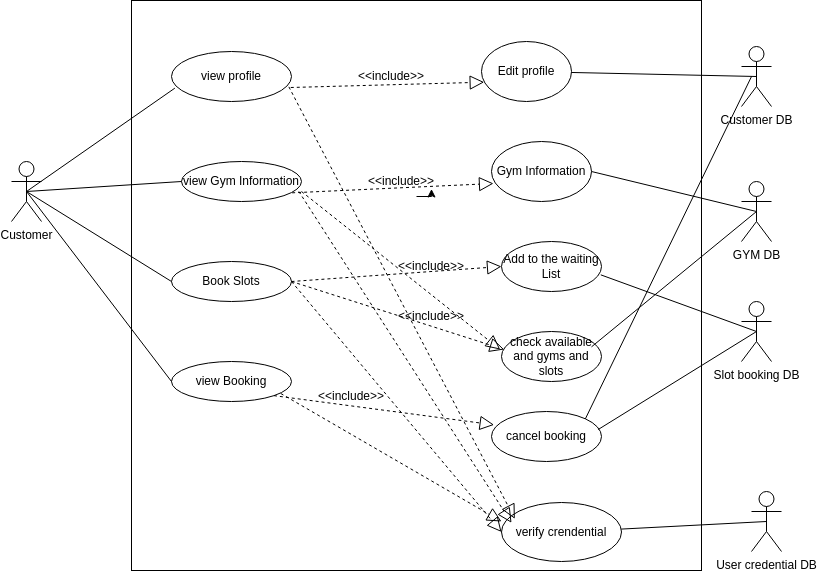

The diagram above was exported from draw.io. Its source (the exported page's mxGraphModel, read from the mxfile embedded in the PNG):
<mxGraphModel dx="1126" dy="1569" grid="1" gridSize="10" guides="1" tooltips="1" connect="1" arrows="1" fold="1" page="1" pageScale="1" pageWidth="850" pageHeight="1100" math="0" shadow="0">
  <root>
    <mxCell id="0" />
    <mxCell id="1" parent="0" />
    <mxCell id="pQcdoCitMPSX-SjuiNnj-2" parent="1" style="whiteSpace=wrap;html=1;aspect=fixed;" value="" vertex="1">
      <mxGeometry height="570" width="570" x="150" y="-531" as="geometry" />
    </mxCell>
    <mxCell id="pQcdoCitMPSX-SjuiNnj-3" parent="1" style="shape=umlActor;verticalLabelPosition=bottom;verticalAlign=top;html=1;outlineConnect=0;" value="Customer" vertex="1">
      <mxGeometry height="60" width="30" x="30" y="-370" as="geometry" />
    </mxCell>
    <mxCell id="pQcdoCitMPSX-SjuiNnj-4" parent="1" style="ellipse;whiteSpace=wrap;html=1;" value="view profile" vertex="1">
      <mxGeometry height="50" width="120" x="190" y="-480" as="geometry" />
    </mxCell>
    <mxCell id="pQcdoCitMPSX-SjuiNnj-6" parent="1" style="ellipse;whiteSpace=wrap;html=1;" value="view Gym Information" vertex="1">
      <mxGeometry height="40" width="120" x="200" y="-370" as="geometry" />
    </mxCell>
    <mxCell id="pQcdoCitMPSX-SjuiNnj-7" parent="1" style="ellipse;whiteSpace=wrap;html=1;" value="Book Slots" vertex="1">
      <mxGeometry height="40" width="120" x="190" y="-270" as="geometry" />
    </mxCell>
    <mxCell id="pQcdoCitMPSX-SjuiNnj-8" parent="1" style="ellipse;whiteSpace=wrap;html=1;" value="view Booking" vertex="1">
      <mxGeometry height="40" width="120" x="190" y="-170" as="geometry" />
    </mxCell>
    <mxCell id="pQcdoCitMPSX-SjuiNnj-11" parent="1" style="shape=umlActor;verticalLabelPosition=bottom;verticalAlign=top;html=1;outlineConnect=0;" value="Customer DB" vertex="1">
      <mxGeometry height="60" width="30" x="760" y="-485" as="geometry" />
    </mxCell>
    <mxCell id="pQcdoCitMPSX-SjuiNnj-14" parent="1" style="shape=umlActor;verticalLabelPosition=bottom;verticalAlign=top;html=1;outlineConnect=0;" value="Slot booking DB" vertex="1">
      <mxGeometry height="60" width="30" x="760" y="-230" as="geometry" />
    </mxCell>
    <mxCell id="pQcdoCitMPSX-SjuiNnj-15" parent="1" style="ellipse;whiteSpace=wrap;html=1;" value="Edit profile" vertex="1">
      <mxGeometry height="60" width="90" x="500" y="-490" as="geometry" />
    </mxCell>
    <mxCell id="pQcdoCitMPSX-SjuiNnj-28" parent="1" style="ellipse;whiteSpace=wrap;html=1;" value="Gym Information" vertex="1">
      <mxGeometry height="60" width="100" x="510" y="-390" as="geometry" />
    </mxCell>
    <mxCell id="pQcdoCitMPSX-SjuiNnj-45" parent="1" style="shape=umlActor;verticalLabelPosition=bottom;verticalAlign=top;html=1;outlineConnect=0;" value="User credential DB" vertex="1">
      <mxGeometry height="60" width="30" x="770" y="-40" as="geometry" />
    </mxCell>
    <mxCell id="pQcdoCitMPSX-SjuiNnj-53" parent="1" style="ellipse;whiteSpace=wrap;html=1;" value="Add to the waiting List" vertex="1">
      <mxGeometry height="50" width="100" x="520" y="-290" as="geometry" />
    </mxCell>
    <mxCell id="pQcdoCitMPSX-SjuiNnj-54" parent="1" style="ellipse;whiteSpace=wrap;html=1;" value="check available and gyms and slots" vertex="1">
      <mxGeometry height="50" width="100" x="520" y="-200" as="geometry" />
    </mxCell>
    <mxCell id="pQcdoCitMPSX-SjuiNnj-55" parent="1" style="ellipse;whiteSpace=wrap;html=1;" value="cancel booking" vertex="1">
      <mxGeometry height="50" width="110" x="510" y="-120" as="geometry" />
    </mxCell>
    <mxCell id="pQcdoCitMPSX-SjuiNnj-56" parent="1" style="ellipse;whiteSpace=wrap;html=1;" value="verify crendential" vertex="1">
      <mxGeometry height="59" width="120" x="520" y="-29" as="geometry" />
    </mxCell>
    <mxCell id="pQcdoCitMPSX-SjuiNnj-61" edge="1" parent="1" source="pQcdoCitMPSX-SjuiNnj-4" style="endArrow=block;dashed=1;endFill=0;endSize=12;html=1;rounded=0;exitX=0.994;exitY=0.72;exitDx=0;exitDy=0;exitPerimeter=0;entryX=0.03;entryY=0.678;entryDx=0;entryDy=0;entryPerimeter=0;" target="pQcdoCitMPSX-SjuiNnj-15" value="">
      <mxGeometry relative="1" width="160" as="geometry">
        <mxPoint x="320" y="-350" as="sourcePoint" />
        <mxPoint x="480" y="-350" as="targetPoint" />
      </mxGeometry>
    </mxCell>
    <mxCell id="pQcdoCitMPSX-SjuiNnj-62" parent="1" style="text;html=1;whiteSpace=wrap;strokeColor=none;fillColor=none;align=center;verticalAlign=middle;rounded=0;" value="&amp;lt;&amp;lt;include&amp;gt;&amp;gt;" vertex="1">
      <mxGeometry height="30" width="60" x="380" y="-470" as="geometry" />
    </mxCell>
    <mxCell id="pQcdoCitMPSX-SjuiNnj-63" edge="1" parent="1" source="pQcdoCitMPSX-SjuiNnj-4" style="endArrow=block;dashed=1;endFill=0;endSize=12;html=1;rounded=0;exitX=0.978;exitY=0.707;exitDx=0;exitDy=0;exitPerimeter=0;entryX=0.111;entryY=0.277;entryDx=0;entryDy=0;entryPerimeter=0;" target="pQcdoCitMPSX-SjuiNnj-56" value="">
      <mxGeometry relative="1" width="160" as="geometry">
        <mxPoint x="320" y="-350" as="sourcePoint" />
        <mxPoint x="480" y="-350" as="targetPoint" />
      </mxGeometry>
    </mxCell>
    <mxCell id="pQcdoCitMPSX-SjuiNnj-64" edge="1" parent="1" source="pQcdoCitMPSX-SjuiNnj-6" style="endArrow=block;dashed=1;endFill=0;endSize=12;html=1;rounded=0;exitX=0.978;exitY=0.75;exitDx=0;exitDy=0;exitPerimeter=0;" value="">
      <mxGeometry relative="1" width="160" as="geometry">
        <mxPoint x="320" y="-270" as="sourcePoint" />
        <mxPoint x="530" y="-8.666748046875" as="targetPoint" />
      </mxGeometry>
    </mxCell>
    <mxCell id="pQcdoCitMPSX-SjuiNnj-65" edge="1" parent="1" source="pQcdoCitMPSX-SjuiNnj-7" style="endArrow=block;dashed=1;endFill=0;endSize=12;html=1;rounded=0;exitX=1;exitY=0.5;exitDx=0;exitDy=0;entryX=0;entryY=0.5;entryDx=0;entryDy=0;" target="pQcdoCitMPSX-SjuiNnj-56" value="">
      <mxGeometry relative="1" width="160" as="geometry">
        <mxPoint x="320" y="-220" as="sourcePoint" />
        <mxPoint x="480" y="-220" as="targetPoint" />
      </mxGeometry>
    </mxCell>
    <mxCell id="pQcdoCitMPSX-SjuiNnj-66" edge="1" parent="1" source="pQcdoCitMPSX-SjuiNnj-8" style="endArrow=block;dashed=1;endFill=0;endSize=12;html=1;rounded=0;exitX=0.911;exitY=0.8;exitDx=0;exitDy=0;exitPerimeter=0;" value="">
      <mxGeometry relative="1" width="160" as="geometry">
        <mxPoint x="320" y="-220" as="sourcePoint" />
        <mxPoint x="520" y="-10" as="targetPoint" />
      </mxGeometry>
    </mxCell>
    <mxCell id="pQcdoCitMPSX-SjuiNnj-67" edge="1" parent="1" source="pQcdoCitMPSX-SjuiNnj-6" style="endArrow=block;dashed=1;endFill=0;endSize=12;html=1;rounded=0;exitX=0.922;exitY=0.783;exitDx=0;exitDy=0;exitPerimeter=0;entryX=0.02;entryY=0.7;entryDx=0;entryDy=0;entryPerimeter=0;" target="pQcdoCitMPSX-SjuiNnj-28" value="">
      <mxGeometry relative="1" width="160" as="geometry">
        <mxPoint x="320" y="-220" as="sourcePoint" />
        <mxPoint x="480" y="-220" as="targetPoint" />
      </mxGeometry>
    </mxCell>
    <mxCell id="pQcdoCitMPSX-SjuiNnj-68" parent="1" style="text;html=1;whiteSpace=wrap;strokeColor=none;fillColor=none;align=center;verticalAlign=middle;rounded=0;" value="&amp;lt;&amp;lt;include&amp;gt;&amp;gt;" vertex="1">
      <mxGeometry height="30" width="60" x="390" y="-365" as="geometry" />
    </mxCell>
    <mxCell id="pQcdoCitMPSX-SjuiNnj-69" parent="1" style="shape=umlActor;verticalLabelPosition=bottom;verticalAlign=top;html=1;outlineConnect=0;" value="GYM DB" vertex="1">
      <mxGeometry height="60" width="30" x="760" y="-350" as="geometry" />
    </mxCell>
    <mxCell id="pQcdoCitMPSX-SjuiNnj-73" edge="1" parent="1" source="pQcdoCitMPSX-SjuiNnj-7" style="endArrow=block;dashed=1;endFill=0;endSize=12;html=1;rounded=0;exitX=1;exitY=0.5;exitDx=0;exitDy=0;entryX=0;entryY=0.5;entryDx=0;entryDy=0;" target="pQcdoCitMPSX-SjuiNnj-53" value="">
      <mxGeometry relative="1" width="160" as="geometry">
        <mxPoint x="330" y="-300" as="sourcePoint" />
        <mxPoint x="490" y="-300" as="targetPoint" />
      </mxGeometry>
    </mxCell>
    <mxCell id="pQcdoCitMPSX-SjuiNnj-74" parent="1" style="text;html=1;whiteSpace=wrap;strokeColor=none;fillColor=none;align=center;verticalAlign=middle;rounded=0;" value="&amp;lt;&amp;lt;include&amp;gt;&amp;gt;" vertex="1">
      <mxGeometry height="30" width="60" x="420" y="-280" as="geometry" />
    </mxCell>
    <mxCell id="pQcdoCitMPSX-SjuiNnj-75" edge="1" parent="1" source="pQcdoCitMPSX-SjuiNnj-7" style="endArrow=block;dashed=1;endFill=0;endSize=12;html=1;rounded=0;exitX=1;exitY=0.5;exitDx=0;exitDy=0;entryX=0.027;entryY=0.36;entryDx=0;entryDy=0;entryPerimeter=0;" target="pQcdoCitMPSX-SjuiNnj-54" value="">
      <mxGeometry relative="1" width="160" as="geometry">
        <mxPoint x="330" y="-300" as="sourcePoint" />
        <mxPoint x="490" y="-300" as="targetPoint" />
      </mxGeometry>
    </mxCell>
    <mxCell id="pQcdoCitMPSX-SjuiNnj-76" edge="1" parent="1" source="pQcdoCitMPSX-SjuiNnj-8" style="endArrow=block;dashed=1;endFill=0;endSize=12;html=1;rounded=0;entryX=0.024;entryY=0.267;entryDx=0;entryDy=0;entryPerimeter=0;exitX=1;exitY=1;exitDx=0;exitDy=0;" target="pQcdoCitMPSX-SjuiNnj-55" value="">
      <mxGeometry relative="1" width="160" as="geometry">
        <mxPoint x="300" y="-130" as="sourcePoint" />
        <mxPoint x="490" y="-300" as="targetPoint" />
      </mxGeometry>
    </mxCell>
    <mxCell id="pQcdoCitMPSX-SjuiNnj-77" parent="1" style="text;html=1;whiteSpace=wrap;strokeColor=none;fillColor=none;align=center;verticalAlign=middle;rounded=0;" value="&amp;lt;&amp;lt;include&amp;gt;&amp;gt;" vertex="1">
      <mxGeometry height="30" width="60" x="340" y="-150" as="geometry" />
    </mxCell>
    <mxCell id="pQcdoCitMPSX-SjuiNnj-78" edge="1" parent="1" style="endArrow=block;dashed=1;endFill=0;endSize=12;html=1;rounded=0;entryX=-0.013;entryY=0.36;entryDx=0;entryDy=0;entryPerimeter=0;" target="pQcdoCitMPSX-SjuiNnj-54" value="">
      <mxGeometry relative="1" width="160" as="geometry">
        <mxPoint x="320" y="-340" as="sourcePoint" />
        <mxPoint x="490" y="-300" as="targetPoint" />
      </mxGeometry>
    </mxCell>
    <mxCell id="pQcdoCitMPSX-SjuiNnj-82" parent="1" style="text;html=1;whiteSpace=wrap;strokeColor=none;fillColor=none;align=center;verticalAlign=middle;rounded=0;" value="&amp;lt;&amp;lt;include&amp;gt;&amp;gt;" vertex="1">
      <mxGeometry height="30" width="60" x="420" y="-230" as="geometry" />
    </mxCell>
    <mxCell id="rq8HL5fGADQZotQo4A2A-1" edge="1" parent="1" source="pQcdoCitMPSX-SjuiNnj-3" style="endArrow=none;html=1;rounded=0;exitX=0.5;exitY=0.5;exitDx=0;exitDy=0;exitPerimeter=0;entryX=0.028;entryY=0.733;entryDx=0;entryDy=0;entryPerimeter=0;" target="pQcdoCitMPSX-SjuiNnj-4" value="">
      <mxGeometry height="50" relative="1" width="50" as="geometry">
        <mxPoint x="380" y="-270" as="sourcePoint" />
        <mxPoint x="430" y="-320" as="targetPoint" />
      </mxGeometry>
    </mxCell>
    <mxCell id="rq8HL5fGADQZotQo4A2A-2" edge="1" parent="1" source="pQcdoCitMPSX-SjuiNnj-3" style="endArrow=none;html=1;rounded=0;exitX=0.5;exitY=0.5;exitDx=0;exitDy=0;exitPerimeter=0;entryX=0;entryY=0.5;entryDx=0;entryDy=0;" target="pQcdoCitMPSX-SjuiNnj-7" value="">
      <mxGeometry height="50" relative="1" width="50" as="geometry">
        <mxPoint x="380" y="-270" as="sourcePoint" />
        <mxPoint x="430" y="-320" as="targetPoint" />
      </mxGeometry>
    </mxCell>
    <mxCell id="rq8HL5fGADQZotQo4A2A-3" edge="1" parent="1" source="pQcdoCitMPSX-SjuiNnj-3" style="endArrow=none;html=1;rounded=0;exitX=0.5;exitY=0.5;exitDx=0;exitDy=0;exitPerimeter=0;entryX=0;entryY=0.5;entryDx=0;entryDy=0;" target="pQcdoCitMPSX-SjuiNnj-6" value="">
      <mxGeometry height="50" relative="1" width="50" as="geometry">
        <mxPoint x="380" y="-270" as="sourcePoint" />
        <mxPoint x="430" y="-320" as="targetPoint" />
      </mxGeometry>
    </mxCell>
    <mxCell id="rq8HL5fGADQZotQo4A2A-4" edge="1" parent="1" source="pQcdoCitMPSX-SjuiNnj-3" style="endArrow=none;html=1;rounded=0;exitX=0.5;exitY=0.5;exitDx=0;exitDy=0;exitPerimeter=0;entryX=0;entryY=0.5;entryDx=0;entryDy=0;" target="pQcdoCitMPSX-SjuiNnj-8" value="">
      <mxGeometry height="50" relative="1" width="50" as="geometry">
        <mxPoint x="380" y="-270" as="sourcePoint" />
        <mxPoint x="430" y="-320" as="targetPoint" />
      </mxGeometry>
    </mxCell>
    <mxCell id="rq8HL5fGADQZotQo4A2A-5" edge="1" parent="1" source="pQcdoCitMPSX-SjuiNnj-15" style="endArrow=none;html=1;rounded=0;entryX=0.5;entryY=0.5;entryDx=0;entryDy=0;entryPerimeter=0;" target="pQcdoCitMPSX-SjuiNnj-11" value="">
      <mxGeometry height="50" relative="1" width="50" as="geometry">
        <mxPoint x="380" y="-270" as="sourcePoint" />
        <mxPoint x="430" y="-320" as="targetPoint" />
      </mxGeometry>
    </mxCell>
    <mxCell id="rq8HL5fGADQZotQo4A2A-6" edge="1" parent="1" source="pQcdoCitMPSX-SjuiNnj-55" style="endArrow=none;html=1;rounded=0;exitX=1;exitY=0;exitDx=0;exitDy=0;" value="">
      <mxGeometry height="50" relative="1" width="50" as="geometry">
        <mxPoint x="380" y="-170" as="sourcePoint" />
        <mxPoint x="770" y="-455" as="targetPoint" />
      </mxGeometry>
    </mxCell>
    <mxCell id="rq8HL5fGADQZotQo4A2A-7" edge="1" parent="1" source="pQcdoCitMPSX-SjuiNnj-28" style="endArrow=none;html=1;rounded=0;entryX=0.5;entryY=0.5;entryDx=0;entryDy=0;entryPerimeter=0;exitX=1;exitY=0.5;exitDx=0;exitDy=0;" target="pQcdoCitMPSX-SjuiNnj-69" value="">
      <mxGeometry height="50" relative="1" width="50" as="geometry">
        <mxPoint x="380" y="-300" as="sourcePoint" />
        <mxPoint x="430" y="-350" as="targetPoint" />
      </mxGeometry>
    </mxCell>
    <mxCell id="rq8HL5fGADQZotQo4A2A-8" edge="1" parent="1" source="pQcdoCitMPSX-SjuiNnj-69" style="endArrow=none;html=1;rounded=0;entryX=0.9;entryY=0.307;entryDx=0;entryDy=0;entryPerimeter=0;exitX=0.5;exitY=0.5;exitDx=0;exitDy=0;exitPerimeter=0;" target="pQcdoCitMPSX-SjuiNnj-54" value="">
      <mxGeometry height="50" relative="1" width="50" as="geometry">
        <mxPoint x="380" y="-300" as="sourcePoint" />
        <mxPoint x="430" y="-350" as="targetPoint" />
      </mxGeometry>
    </mxCell>
    <mxCell id="rq8HL5fGADQZotQo4A2A-9" edge="1" parent="1" source="pQcdoCitMPSX-SjuiNnj-68" style="edgeStyle=orthogonalEdgeStyle;rounded=0;orthogonalLoop=1;jettySize=auto;html=1;exitX=0.75;exitY=1;exitDx=0;exitDy=0;entryX=1;entryY=0.75;entryDx=0;entryDy=0;" target="pQcdoCitMPSX-SjuiNnj-68">
      <mxGeometry relative="1" as="geometry" />
    </mxCell>
    <mxCell id="rq8HL5fGADQZotQo4A2A-10" edge="1" parent="1" source="pQcdoCitMPSX-SjuiNnj-53" style="endArrow=none;html=1;rounded=0;entryX=0.5;entryY=0.5;entryDx=0;entryDy=0;entryPerimeter=0;exitX=0.993;exitY=0.667;exitDx=0;exitDy=0;exitPerimeter=0;" target="pQcdoCitMPSX-SjuiNnj-14" value="">
      <mxGeometry height="50" relative="1" width="50" as="geometry">
        <mxPoint x="480" y="-200" as="sourcePoint" />
        <mxPoint x="530" y="-250" as="targetPoint" />
      </mxGeometry>
    </mxCell>
    <mxCell id="rq8HL5fGADQZotQo4A2A-11" edge="1" parent="1" source="pQcdoCitMPSX-SjuiNnj-14" style="endArrow=none;html=1;rounded=0;entryX=0.97;entryY=0.36;entryDx=0;entryDy=0;entryPerimeter=0;exitX=0.5;exitY=0.5;exitDx=0;exitDy=0;exitPerimeter=0;" target="pQcdoCitMPSX-SjuiNnj-55" value="">
      <mxGeometry height="50" relative="1" width="50" as="geometry">
        <mxPoint x="480" y="-200" as="sourcePoint" />
        <mxPoint x="530" y="-250" as="targetPoint" />
      </mxGeometry>
    </mxCell>
    <mxCell id="rq8HL5fGADQZotQo4A2A-12" edge="1" parent="1" source="pQcdoCitMPSX-SjuiNnj-45" style="endArrow=none;html=1;rounded=0;exitX=0.5;exitY=0.5;exitDx=0;exitDy=0;exitPerimeter=0;" target="pQcdoCitMPSX-SjuiNnj-56" value="">
      <mxGeometry height="50" relative="1" width="50" as="geometry">
        <mxPoint x="450" as="sourcePoint" />
        <mxPoint x="500" y="-50" as="targetPoint" />
      </mxGeometry>
    </mxCell>
  </root>
</mxGraphModel>